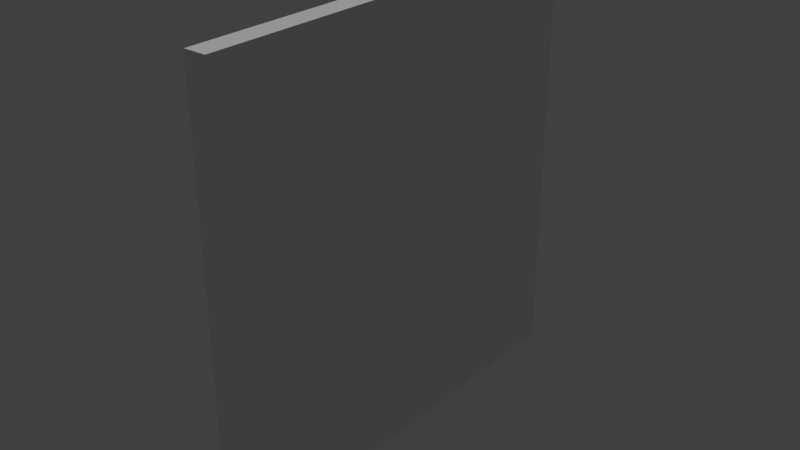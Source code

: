 # Source: invisible_wall_10x10m.blend  (saved by Blender 2.66.0; exported with 4.5.12 LTS)
import bpy
from mathutils import Matrix  # noqa: F401  (used for matrix-valued properties, if any)

bpy.ops.wm.read_factory_settings(use_empty=True)
scene = bpy.context.scene
scene.name = 'Scene'

# ---- collections
col_collection_1 = bpy.data.collections.new('Collection 1'); scene.collection.children.link(col_collection_1)

# ---- materials (node trees are filled in below, after node groups)
mat_invisible_wall_01 = bpy.data.materials.new('invisible_wall_01')
mat_invisible_wall_01.alpha_threshold = 0.0
mat_invisible_wall_01.use_transparent_shadow = False
mat_invisible_wall_01.roughness = 0.5
mat_invisible_wall_01.line_color = (0.0, 0.0, 0.0, 1.0)

# ---- material node trees

# ---- world
world_world = bpy.data.worlds.new('World'); scene.world = world_world
world_world.color = (0.05088, 0.05088, 0.05088)
world_world.use_sun_shadow = False
world_world.sun_shadow_jitter_overblur = 0.0
world_world.cycles.sampling_method = 'MANUAL'
world_world.cycles.sample_map_resolution = 256

# ---- lights
light_hemi = bpy.data.lights.new('Hemi', 'SUN')
light_hemi.transmission_factor = 0.0
light_hemi.angle = 0.1993
light_hemi.energy = 1.0
light_hemi.shadow_buffer_clip_start = 0.5
light_hemi.shadow_soft_size = 0.1
light_hemi.shadow_cascade_max_distance = 1000.0
light_hemi.cycles.use_multiple_importance_sampling = False

# ---- meshes
me_collisionmesh_1 = bpy.data.meshes.new('collisionmesh-1')
me_collisionmesh_1.from_pydata([(1.0, 1.0, -1.0), (1.0, -1.0, -1.0), (-1.0, -1.0, -1.0), (-1.0, 1.0, -1.0), (1.0, 1.0, 1.0), (1.0, -1.0, 1.0), (-1.0, -1.0, 1.0), (-1.0, 1.0, 1.0)], [], [(0, 1, 2, 3), (4, 7, 6, 5), (0, 4, 5, 1), (1, 5, 6, 2), (2, 6, 7, 3), (4, 0, 3, 7)])
me_collisionmesh_1.materials.append(mat_invisible_wall_01)
me_collisionmesh_1.use_remesh_preserve_volume = False
me_collisionmesh_1.use_remesh_preserve_attributes = False
me_collisionmesh_1.use_mirror_vertex_groups = False
me_collisionmesh_1.update()

# ---- objects
ob_base = bpy.data.objects.new('base', None)
ob_start = bpy.data.objects.new('start', None)
ob_collisionmesh_1 = bpy.data.objects.new('collisionmesh-1', me_collisionmesh_1)
ob_collision_1 = bpy.data.objects.new('collision-1', None)
ob_hemi = bpy.data.objects.new('Hemi', light_hemi)

# ---- transforms, parenting, visibility, modifiers, constraints
ob_base.location = (0.0, 0.0, 0.0)
ob_base.empty_image_offset = (0.0, 0.0)
ob_base.lineart.crease_threshold = 0.0
ob_start.parent = ob_base
ob_start.location = (0.0, 0.0, 0.0)
ob_start.empty_image_offset = (0.0, 0.0)
ob_start.lineart.crease_threshold = 0.0
ob_collisionmesh_1.parent = ob_start
ob_collisionmesh_1.location = (0.0, 0.0, 5.0)
ob_collisionmesh_1.scale = (0.25, 5.0, 5.0)
ob_collisionmesh_1.lock_rotations_4d = False
ob_collisionmesh_1.empty_display_type = 'ARROWS'
ob_collisionmesh_1.lineart.crease_threshold = 0.0
ob_collision_1.parent = ob_base
ob_collision_1.location = (0.0, 0.0, 0.0)
ob_collision_1.empty_image_offset = (0.0, 0.0)
ob_collision_1.lineart.crease_threshold = 0.0
ob_hemi.location = (13.63, 5.582, -7.251)
ob_hemi.lineart.crease_threshold = 0.0

# ---- collection membership
col_collection_1.objects.link(ob_base)
col_collection_1.objects.link(ob_start)
col_collection_1.objects.link(ob_collisionmesh_1)
col_collection_1.objects.link(ob_collision_1)
col_collection_1.objects.link(ob_hemi)

# ---- scene / render settings (as saved in the file)
scene.frame_start = 1; scene.frame_end = 250; scene.frame_set(1)
scene.render.engine = 'BLENDER_EEVEE_NEXT'
scene.render.image_settings.color_mode = 'RGB'
scene.render.image_settings.compression = 90
scene.render.resolution_percentage = 50
scene.render.dither_intensity = 0.0
scene.render.bake_margin = 2
scene.cycles.use_denoising = False
scene.cycles.samples = 10
scene.cycles.sampling_pattern = 'TABULATED_SOBOL'
scene.cycles.light_sampling_threshold = 0.0
scene.cycles.use_adaptive_sampling = False
scene.cycles.use_light_tree = False
scene.cycles.blur_glossy = 0.0
scene.cycles.volume_bounces = 1
scene.cycles.pixel_filter_type = 'GAUSSIAN'
scene.cycles.sample_clamp_indirect = 0.0
scene.view_settings.view_transform = 'Standard'
bpy.context.view_layer.update()

# ---- added for rendering (the .blend has no active camera): camera
cam_auto = bpy.data.cameras.new('AutoCamera')
cam_auto.lens = 50.0
cam_auto.sensor_width = 36.0
cam_auto.clip_end = 1000.0
ob_auto_camera = bpy.data.objects.new('AutoCamera', cam_auto)
scene.collection.objects.link(ob_auto_camera)
ob_auto_camera.location = (13.0928, -15.7114, 15.4743)
ob_auto_camera.rotation_euler = (1.09748, -7.21219e-08, 0.694738)
scene.camera = ob_auto_camera
bpy.context.view_layer.update()
